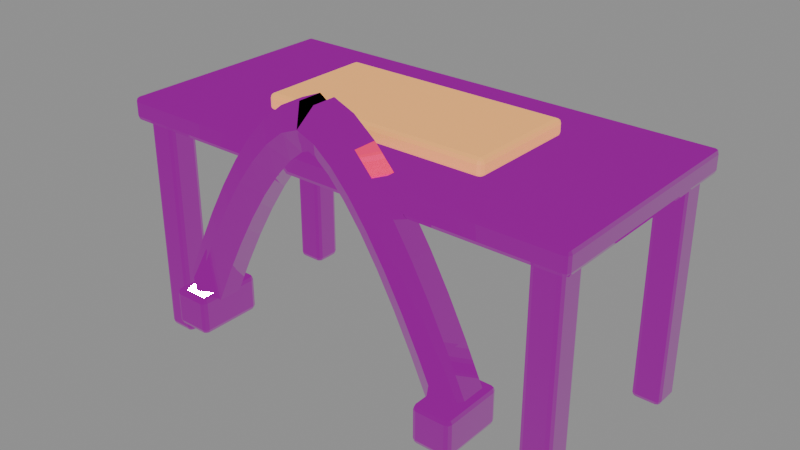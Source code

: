 # Source: altar.blend  (saved by Blender 5.0.119; exported with 4.5.12 LTS)
import bpy
from mathutils import Matrix  # noqa: F401  (used for matrix-valued properties, if any)

bpy.ops.wm.read_factory_settings(use_empty=True)
scene = bpy.context.scene
scene.name = 'Scene'

# ---- images (referenced by path relative to the original .blend; pixels are not part of the script)
import os
ASSET_DIR = os.environ.get("B2B_ASSET_DIR", "")  # directory of the original .blend (textures are referenced by path, not embedded)
HERE = os.path.dirname(os.path.abspath(__file__))  # packed textures are extracted next to this script under _unpacked/

def load_image(name, relpath, width, height, colorspace="sRGB"):
    """Load a texture the original file referenced (path relative to the .blend, or extracted next to this script)."""
    p = next((c for c in (os.path.join(HERE, relpath), os.path.join(ASSET_DIR, relpath)) if relpath and os.path.exists(c)), "")
    if p:
        img = bpy.data.images.load(p, check_existing=True)
        img.name = name
    else:  # same state as the original file: an image datablock whose file is absent (Cycles renders it pink)
        img = bpy.data.images.new(name, width, height)
        img.source = "FILE"
        img.filepath = "//" + (relpath or name)
    img.colorspace_settings.name = colorspace
    return img
img_iron_basecolor_png = load_image('iron_baseColor.png', 'iron_baseColor.png', 1024, 1024, 'sRGB')
img_iron_orm_png = load_image('iron_orm.png', 'iron_orm.png', 1024, 1024, 'Non-Color')
img_iron_normal_png = load_image('iron_normal.png', 'iron_normal.png', 1024, 1024, 'Non-Color')
img_basalt_basecolor_png = load_image('basalt_baseColor.png', 'basalt_baseColor.png', 1024, 1024, 'sRGB')
img_basalt_orm_png = load_image('basalt_orm.png', 'basalt_orm.png', 1024, 1024, 'Non-Color')
img_basalt_normal_png = load_image('basalt_normal.png', 'basalt_normal.png', 1024, 1024, 'Non-Color')
img_trim_basecolor_png = load_image('trim_baseColor.png', 'trim_baseColor.png', 1024, 1024, 'sRGB')
img_trim_orm_png = load_image('trim_orm.png', 'trim_orm.png', 1024, 1024, 'Non-Color')
img_trim_normal_png = load_image('trim_normal.png', 'trim_normal.png', 1024, 1024, 'Non-Color')

# ---- materials (node trees are filled in below, after node groups)
mat_riftspire_iron = bpy.data.materials.new('riftspire_iron')
mat_riftspire_basalt = bpy.data.materials.new('riftspire_basalt')
mat_riftspire_trim = bpy.data.materials.new('riftspire_trim')
mat_riftspire_glass = bpy.data.materials.new('riftspire_glass')

# ---- material node trees
mat_riftspire_iron.use_nodes = True; mat_riftspire_iron.node_tree.nodes.clear()
_N = mat_riftspire_iron.node_tree.nodes; _L = mat_riftspire_iron.node_tree.links
n0 = _N.new('ShaderNodeBsdfPrincipled'); n0.name = 'Principled BSDF'; n0.location = (-200, 100)
n1 = _N.new('ShaderNodeOutputMaterial'); n1.name = 'Material Output'; n1.location = (200, 100)
n2 = _N.new('ShaderNodeTexImage'); n2.name = 'Image Texture'; n2.location = (0, 0)
n2.image = img_iron_basecolor_png
n3 = _N.new('ShaderNodeTexImage'); n3.name = 'Image Texture.001'; n3.location = (0, 0)
n3.image = img_iron_orm_png
n4 = _N.new('ShaderNodeSeparateColor'); n4.name = 'Separate Color'; n4.location = (0, 0)
n5 = _N.new('ShaderNodeTexImage'); n5.name = 'Image Texture.002'; n5.location = (0, 0)
n5.image = img_iron_normal_png
n6 = _N.new('ShaderNodeNormalMap'); n6.name = 'Normal Map'; n6.location = (0, 0)
_L.new(n0.outputs[0], n1.inputs[0])
_L.new(n2.outputs[0], n0.inputs[0])
_L.new(n3.outputs[0], n4.inputs[0])
_L.new(n4.outputs[1], n0.inputs[2])
_L.new(n4.outputs[2], n0.inputs[1])
_L.new(n5.outputs[0], n6.inputs[1])
_L.new(n6.outputs[0], n0.inputs[5])
n1.is_active_output = True
mat_riftspire_basalt.use_nodes = True; mat_riftspire_basalt.node_tree.nodes.clear()
_N = mat_riftspire_basalt.node_tree.nodes; _L = mat_riftspire_basalt.node_tree.links
n0 = _N.new('ShaderNodeBsdfPrincipled'); n0.name = 'Principled BSDF'; n0.location = (-200, 100)
n1 = _N.new('ShaderNodeOutputMaterial'); n1.name = 'Material Output'; n1.location = (200, 100)
n2 = _N.new('ShaderNodeTexImage'); n2.name = 'Image Texture'; n2.location = (0, 0)
n2.image = img_basalt_basecolor_png
n3 = _N.new('ShaderNodeTexImage'); n3.name = 'Image Texture.001'; n3.location = (0, 0)
n3.image = img_basalt_orm_png
n4 = _N.new('ShaderNodeSeparateColor'); n4.name = 'Separate Color'; n4.location = (0, 0)
n5 = _N.new('ShaderNodeTexImage'); n5.name = 'Image Texture.002'; n5.location = (0, 0)
n5.image = img_basalt_normal_png
n6 = _N.new('ShaderNodeNormalMap'); n6.name = 'Normal Map'; n6.location = (0, 0)
_L.new(n0.outputs[0], n1.inputs[0])
_L.new(n2.outputs[0], n0.inputs[0])
_L.new(n3.outputs[0], n4.inputs[0])
_L.new(n4.outputs[1], n0.inputs[2])
_L.new(n4.outputs[2], n0.inputs[1])
_L.new(n5.outputs[0], n6.inputs[1])
_L.new(n6.outputs[0], n0.inputs[5])
n1.is_active_output = True
mat_riftspire_trim.use_nodes = True; mat_riftspire_trim.node_tree.nodes.clear()
_N = mat_riftspire_trim.node_tree.nodes; _L = mat_riftspire_trim.node_tree.links
n0 = _N.new('ShaderNodeBsdfPrincipled'); n0.name = 'Principled BSDF'; n0.location = (-200, 100)
n1 = _N.new('ShaderNodeOutputMaterial'); n1.name = 'Material Output'; n1.location = (200, 100)
n2 = _N.new('ShaderNodeTexImage'); n2.name = 'Image Texture'; n2.location = (0, 0)
n2.image = img_trim_basecolor_png
n3 = _N.new('ShaderNodeTexImage'); n3.name = 'Image Texture.001'; n3.location = (0, 0)
n3.image = img_trim_orm_png
n4 = _N.new('ShaderNodeSeparateColor'); n4.name = 'Separate Color'; n4.location = (0, 0)
n5 = _N.new('ShaderNodeTexImage'); n5.name = 'Image Texture.002'; n5.location = (0, 0)
n5.image = img_trim_normal_png
n6 = _N.new('ShaderNodeNormalMap'); n6.name = 'Normal Map'; n6.location = (0, 0)
_L.new(n0.outputs[0], n1.inputs[0])
_L.new(n2.outputs[0], n0.inputs[0])
_L.new(n3.outputs[0], n4.inputs[0])
_L.new(n4.outputs[1], n0.inputs[2])
_L.new(n4.outputs[2], n0.inputs[1])
_L.new(n5.outputs[0], n6.inputs[1])
_L.new(n6.outputs[0], n0.inputs[5])
n1.is_active_output = True
mat_riftspire_glass.use_nodes = True; mat_riftspire_glass.node_tree.nodes.clear()
_N = mat_riftspire_glass.node_tree.nodes; _L = mat_riftspire_glass.node_tree.links
n0 = _N.new('ShaderNodeBsdfPrincipled'); n0.name = 'Principled BSDF'; n0.location = (-200, 100)
n0.inputs[0].default_value = (0.5, 0.22, 0.06, 1.0)
n0.inputs[27].default_value = (0.5, 0.22, 0.06, 1.0)
n0.inputs[28].default_value = 1.4
n1 = _N.new('ShaderNodeOutputMaterial'); n1.name = 'Material Output'; n1.location = (200, 100)
_L.new(n0.outputs[0], n1.inputs[0])
n1.is_active_output = True

# ---- meshes
me_framed_furniture_leg_021 = bpy.data.meshes.new('framed_furniture_leg.021')
me_framed_furniture_leg_021.from_pydata([(-1.925, -0.925, 0.0), (-1.675, -0.925, 0.0), (-1.675, -0.675, 0.0), (-1.925, -0.675, 0.0), (-1.925, -0.925, 2.0), (-1.675, -0.925, 2.0), (-1.675, -0.675, 2.0), (-1.925, -0.675, 2.0)], [], [(3, 2, 1, 0), (0, 1, 5, 4), (1, 2, 6, 5), (2, 3, 7, 6), (3, 0, 4, 7), (4, 5, 6, 7)])
_uv = me_framed_furniture_leg_021.uv_layers.new(name='UVMap')
_uv.uv.foreach_set('vector', [-0.4812, -0.1688, -0.4187, -0.1688, -0.4187, -0.2313, -0.4812, -0.2313, -0.4812, 0.0, -0.4187, 0.0, -0.4187, 0.5, -0.4812, 0.5, -0.2313, 0.0, -0.1688, 0.0, -0.1688, 0.5, -0.2313, 0.5, -0.4187, 0.0, -0.4812, 0.0, -0.4812, 0.5, -0.4187, 0.5, -0.1688, 0.0, -0.2313, 0.0, -0.2313, 0.5, -0.1688, 0.5, -0.4812, -0.2313, -0.4187, -0.2313, -0.4187, -0.1688, -0.4812, -0.1688])
me_framed_furniture_leg_021.materials.append(mat_riftspire_iron)
me_framed_furniture_leg_021.update()
me_framed_furniture_leg_022 = bpy.data.meshes.new('framed_furniture_leg.022')
me_framed_furniture_leg_022.from_pydata([(-1.925, 0.675, 0.0), (-1.675, 0.675, 0.0), (-1.675, 0.925, 0.0), (-1.925, 0.925, 0.0), (-1.925, 0.675, 2.0), (-1.675, 0.675, 2.0), (-1.675, 0.925, 2.0), (-1.925, 0.925, 2.0)], [], [(3, 2, 1, 0), (0, 1, 5, 4), (1, 2, 6, 5), (2, 3, 7, 6), (3, 0, 4, 7), (4, 5, 6, 7)])
_uv = me_framed_furniture_leg_022.uv_layers.new(name='UVMap')
_uv.uv.foreach_set('vector', [-0.4812, 0.2313, -0.4187, 0.2313, -0.4187, 0.1688, -0.4812, 0.1688, -0.4812, 0.0, -0.4187, 0.0, -0.4187, 0.5, -0.4812, 0.5, 0.1688, 0.0, 0.2313, 0.0, 0.2313, 0.5, 0.1688, 0.5, -0.4187, 0.0, -0.4812, 0.0, -0.4812, 0.5, -0.4187, 0.5, 0.2313, 0.0, 0.1688, 0.0, 0.1688, 0.5, 0.2313, 0.5, -0.4812, 0.1688, -0.4187, 0.1688, -0.4187, 0.2313, -0.4812, 0.2313])
me_framed_furniture_leg_022.materials.append(mat_riftspire_iron)
me_framed_furniture_leg_022.update()
me_framed_furniture_leg_023 = bpy.data.meshes.new('framed_furniture_leg.023')
me_framed_furniture_leg_023.from_pydata([(1.675, -0.925, 0.0), (1.925, -0.925, 0.0), (1.925, -0.675, 0.0), (1.675, -0.675, 0.0), (1.675, -0.925, 2.0), (1.925, -0.925, 2.0), (1.925, -0.675, 2.0), (1.675, -0.675, 2.0)], [], [(3, 2, 1, 0), (0, 1, 5, 4), (1, 2, 6, 5), (2, 3, 7, 6), (3, 0, 4, 7), (4, 5, 6, 7)])
_uv = me_framed_furniture_leg_023.uv_layers.new(name='UVMap')
_uv.uv.foreach_set('vector', [0.4187, -0.1688, 0.4812, -0.1688, 0.4812, -0.2313, 0.4187, -0.2313, 0.4187, 0.0, 0.4812, 0.0, 0.4812, 0.5, 0.4187, 0.5, -0.2313, 0.0, -0.1688, 0.0, -0.1688, 0.5, -0.2313, 0.5, 0.4812, 0.0, 0.4187, 0.0, 0.4187, 0.5, 0.4812, 0.5, -0.1688, 0.0, -0.2313, 0.0, -0.2313, 0.5, -0.1688, 0.5, 0.4187, -0.2313, 0.4812, -0.2313, 0.4812, -0.1688, 0.4187, -0.1688])
me_framed_furniture_leg_023.materials.append(mat_riftspire_iron)
me_framed_furniture_leg_023.update()
me_framed_furniture_leg_024 = bpy.data.meshes.new('framed_furniture_leg.024')
me_framed_furniture_leg_024.from_pydata([(1.675, 0.675, 0.0), (1.925, 0.675, 0.0), (1.925, 0.925, 0.0), (1.675, 0.925, 0.0), (1.675, 0.675, 2.0), (1.925, 0.675, 2.0), (1.925, 0.925, 2.0), (1.675, 0.925, 2.0)], [], [(3, 2, 1, 0), (0, 1, 5, 4), (1, 2, 6, 5), (2, 3, 7, 6), (3, 0, 4, 7), (4, 5, 6, 7)])
_uv = me_framed_furniture_leg_024.uv_layers.new(name='UVMap')
_uv.uv.foreach_set('vector', [0.4187, 0.2313, 0.4812, 0.2313, 0.4812, 0.1688, 0.4187, 0.1688, 0.4187, 0.0, 0.4812, 0.0, 0.4812, 0.5, 0.4187, 0.5, 0.1688, 0.0, 0.2313, 0.0, 0.2313, 0.5, 0.1688, 0.5, 0.4812, 0.0, 0.4187, 0.0, 0.4187, 0.5, 0.4812, 0.5, 0.2313, 0.0, 0.1688, 0.0, 0.1688, 0.5, 0.2313, 0.5, 0.4187, 0.1688, 0.4812, 0.1688, 0.4812, 0.2313, 0.4187, 0.2313])
me_framed_furniture_leg_024.materials.append(mat_riftspire_iron)
me_framed_furniture_leg_024.update()
me_planked_surface_006 = bpy.data.meshes.new('planked_surface.006')
me_planked_surface_006.from_pydata([(-2.0, -1.0, 1.9), (2.0, -1.0, 1.9), (2.0, 1.0, 1.9), (-2.0, 1.0, 1.9), (-2.0, -1.0, 2.1), (2.0, -1.0, 2.1), (2.0, 1.0, 2.1), (-2.0, 1.0, 2.1)], [], [(3, 2, 1, 0), (0, 1, 5, 4), (1, 2, 6, 5), (2, 3, 7, 6), (3, 0, 4, 7), (4, 5, 6, 7)])
_uv = me_planked_surface_006.uv_layers.new(name='UVMap')
_uv.uv.foreach_set('vector', [-0.5, 0.25, 0.5, 0.25, 0.5, -0.25, -0.5, -0.25, -0.5, 0.475, 0.5, 0.475, 0.5, 0.525, -0.5, 0.525, -0.25, 0.475, 0.25, 0.475, 0.25, 0.525, -0.25, 0.525, 0.5, 0.475, -0.5, 0.475, -0.5, 0.525, 0.5, 0.525, 0.25, 0.475, -0.25, 0.475, -0.25, 0.525, 0.25, 0.525, -0.5, -0.25, 0.5, -0.25, 0.5, 0.25, -0.5, 0.25])
me_planked_surface_006.materials.append(mat_riftspire_basalt)
me_planked_surface_006.update()
me_recessed_arch_jamb = bpy.data.meshes.new('recessed_arch_jamb')
me_recessed_arch_jamb.from_pydata([(-1.36, -1.275, 0.4), (-1.04, -1.275, 0.4), (-1.04, -0.725, 0.4), (-1.36, -0.725, 0.4), (-1.36, -1.275, 0.72), (-1.04, -1.275, 0.72), (-1.04, -0.725, 0.72), (-1.36, -0.725, 0.72)], [], [(3, 2, 1, 0), (0, 1, 5, 4), (1, 2, 6, 5), (2, 3, 7, 6), (3, 0, 4, 7), (4, 5, 6, 7)])
_uv = me_recessed_arch_jamb.uv_layers.new(name='UVMap')
_uv.uv.foreach_set('vector', [-0.34, -0.1813, -0.26, -0.1813, -0.26, -0.3187, -0.34, -0.3187, -0.34, 0.1, -0.26, 0.1, -0.26, 0.18, -0.34, 0.18, -0.3187, 0.1, -0.1813, 0.1, -0.1813, 0.18, -0.3187, 0.18, -0.26, 0.1, -0.34, 0.1, -0.34, 0.18, -0.26, 0.18, -0.1813, 0.1, -0.3187, 0.1, -0.3187, 0.18, -0.1813, 0.18, -0.34, -0.3187, -0.26, -0.3187, -0.26, -0.1813, -0.34, -0.1813])
me_recessed_arch_jamb.materials.append(mat_riftspire_trim)
me_recessed_arch_jamb.update()
me_carved_arch_order = bpy.data.meshes.new('carved_arch_order')
me_carved_arch_order.from_pydata([(-1.2, -0.8, 0.72), (-1.357, -0.9, 0.7929), (-1.357, -1.1, 0.7929), (-1.2, -1.2, 0.72), (-1.043, -1.1, 0.6471), (-1.043, -0.9, 0.6471), (-1.05, -0.8, 1.043), (-1.206, -0.9, 1.119), (-1.206, -1.1, 1.119), (-1.05, -1.2, 1.043), (-0.8941, -1.1, 0.9677), (-0.8941, -0.9, 0.9677), (-0.9, -0.8, 1.34), (-1.053, -0.9, 1.421), (-1.053, -1.1, 1.421), (-0.9, -1.2, 1.34), (-0.747, -1.1, 1.259), (-0.747, -0.9, 1.259), (-0.75, -0.8, 1.608), (-0.899, -0.9, 1.696), (-0.899, -1.1, 1.696), (-0.75, -1.2, 1.608), (-0.601, -1.1, 1.52), (-0.601, -0.9, 1.52), (-0.6, -0.8, 1.846), (-0.7433, -0.9, 1.943), (-0.7433, -1.1, 1.943), (-0.6, -1.2, 1.846), (-0.4567, -1.1, 1.749), (-0.4567, -0.9, 1.749), (-0.45, -0.8, 2.05), (-0.5847, -0.9, 2.159), (-0.5847, -1.1, 2.159), (-0.45, -1.2, 2.05), (-0.3153, -1.1, 1.941), (-0.3153, -0.9, 1.941), (-0.3, -0.8, 2.217), (-0.4203, -0.9, 2.342), (-0.4203, -1.1, 2.342), (-0.3, -1.2, 2.217), (-0.1797, -1.1, 2.093), (-0.1797, -0.9, 2.093), (-0.15, -0.8, 2.34), (-0.2401, -0.9, 2.488), (-0.2401, -1.1, 2.488), (-0.15, -1.2, 2.34), (-0.05987, -1.1, 2.192), (-0.05987, -0.9, 2.192), (-3.725e-09, -0.8, 2.4), (-0.06461, -0.9, 2.561), (-0.06461, -1.1, 2.561), (3.725e-09, -1.2, 2.4), (0.06461, -1.1, 2.239), (0.06461, -0.9, 2.239)], [], [(0, 1, 7, 6), (1, 2, 8, 7), (2, 3, 9, 8), (3, 4, 10, 9), (4, 5, 11, 10), (5, 0, 6, 11), (6, 7, 13, 12), (7, 8, 14, 13), (8, 9, 15, 14), (9, 10, 16, 15), (10, 11, 17, 16), (11, 6, 12, 17), (12, 13, 19, 18), (13, 14, 20, 19), (14, 15, 21, 20), (15, 16, 22, 21), (16, 17, 23, 22), (17, 12, 18, 23), (18, 19, 25, 24), (19, 20, 26, 25), (20, 21, 27, 26), (21, 22, 28, 27), (22, 23, 29, 28), (23, 18, 24, 29), (24, 25, 31, 30), (25, 26, 32, 31), (26, 27, 33, 32), (27, 28, 34, 33), (28, 29, 35, 34), (29, 24, 30, 35), (30, 31, 37, 36), (31, 32, 38, 37), (32, 33, 39, 38), (33, 34, 40, 39), (34, 35, 41, 40), (35, 30, 36, 41), (36, 37, 43, 42), (37, 38, 44, 43), (38, 39, 45, 44), (39, 40, 46, 45), (40, 41, 47, 46), (41, 36, 42, 47), (42, 43, 49, 48), (43, 44, 50, 49), (44, 45, 51, 50), (45, 46, 52, 51), (46, 47, 53, 52), (47, 42, 48, 53)])
_uv = me_carved_arch_order.uv_layers.new(name='UVMap')
_uv.uv.foreach_set('vector', [-0.3, 0.18, -0.3393, 0.1982, -0.3015, 0.2797, -0.2625, 0.2608, -0.225, 0.1982, -0.275, 0.1982, -0.275, 0.2797, -0.225, 0.2797, -0.3393, 0.1982, -0.3, 0.18, -0.2625, 0.2608, -0.3015, 0.2797, -0.3, 0.18, -0.2607, 0.1618, -0.2235, 0.2419, -0.2625, 0.2608, -0.275, 0.1618, -0.225, 0.1618, -0.225, 0.2419, -0.275, 0.2419, -0.2607, 0.1618, -0.3, 0.18, -0.2625, 0.2608, -0.2235, 0.2419, -0.2625, 0.2608, -0.3015, 0.2797, -0.2632, 0.3552, -0.225, 0.3349, -0.225, 0.2797, -0.275, 0.2797, -0.275, 0.3552, -0.225, 0.3552, -0.3015, 0.2797, -0.2625, 0.2608, -0.225, 0.3349, -0.2632, 0.3552, -0.2625, 0.2608, -0.2235, 0.2419, -0.1868, 0.3146, -0.225, 0.3349, -0.275, 0.2419, -0.225, 0.2419, -0.225, 0.3146, -0.275, 0.3146, -0.2235, 0.2419, -0.2625, 0.2608, -0.225, 0.3349, -0.1868, 0.3146, -0.225, 0.3349, -0.2632, 0.3552, -0.2247, 0.4241, -0.1875, 0.402, -0.225, 0.3552, -0.275, 0.3552, -0.275, 0.4241, -0.225, 0.4241, -0.2632, 0.3552, -0.225, 0.3349, -0.1875, 0.402, -0.2247, 0.4241, -0.225, 0.3349, -0.1868, 0.3146, -0.1503, 0.3799, -0.1875, 0.402, -0.275, 0.3146, -0.225, 0.3146, -0.225, 0.3799, -0.275, 0.3799, -0.1868, 0.3146, -0.225, 0.3349, -0.1875, 0.402, -0.1503, 0.3799, -0.1875, 0.402, -0.2247, 0.4241, -0.1858, 0.4858, -0.15, 0.4615, -0.225, 0.4241, -0.275, 0.4241, -0.275, 0.4858, -0.225, 0.4858, -0.2247, 0.4241, -0.1875, 0.402, -0.15, 0.4615, -0.1858, 0.4858, -0.1875, 0.402, -0.1503, 0.3799, -0.1142, 0.4371, -0.15, 0.4615, -0.275, 0.3799, -0.225, 0.3799, -0.225, 0.4371, -0.275, 0.4371, -0.1503, 0.3799, -0.1875, 0.402, -0.15, 0.4615, -0.1142, 0.4371, -0.15, 0.4615, -0.1858, 0.4858, -0.1462, 0.5398, -0.1125, 0.5126, -0.225, 0.4858, -0.275, 0.4858, -0.275, 0.5398, -0.225, 0.5398, -0.1858, 0.4858, -0.15, 0.4615, -0.1125, 0.5126, -0.1462, 0.5398, -0.15, 0.4615, -0.1142, 0.4371, -0.07882, 0.4854, -0.1125, 0.5126, -0.275, 0.4371, -0.225, 0.4371, -0.225, 0.4854, -0.275, 0.4854, -0.1142, 0.4371, -0.15, 0.4615, -0.1125, 0.5126, -0.07882, 0.4854, -0.1125, 0.5126, -0.1462, 0.5398, -0.1051, 0.5855, -0.075, 0.5543, -0.225, 0.5398, -0.275, 0.5398, -0.275, 0.5855, -0.225, 0.5855, -0.1462, 0.5398, -0.1125, 0.5126, -0.075, 0.5543, -0.1051, 0.5855, -0.1125, 0.5126, -0.07882, 0.4854, -0.04493, 0.5231, -0.075, 0.5543, -0.275, 0.4854, -0.225, 0.4854, -0.225, 0.5231, -0.275, 0.5231, -0.07882, 0.4854, -0.1125, 0.5126, -0.075, 0.5543, -0.04493, 0.5231, -0.075, 0.5543, -0.1051, 0.5855, -0.06003, 0.6219, -0.0375, 0.5849, -0.1051, -0.225, -0.1051, -0.275, -0.06003, -0.275, -0.06003, -0.225, -0.1051, 0.5855, -0.075, 0.5543, -0.0375, 0.5849, -0.06003, 0.6219, -0.075, 0.5543, -0.04493, 0.5231, -0.01497, 0.5479, -0.0375, 0.5849, -0.04493, -0.275, -0.04493, -0.225, -0.01497, -0.225, -0.01497, -0.275, -0.04493, 0.5231, -0.075, 0.5543, -0.0375, 0.5849, -0.01497, 0.5479, -0.0375, 0.5849, -0.06003, 0.6219, -0.01615, 0.6402, -9.313e-10, 0.6, -0.06003, -0.225, -0.06003, -0.275, -0.01615, -0.275, -0.01615, -0.225, -0.06003, 0.6219, -0.0375, 0.5849, 9.313e-10, 0.6, -0.01615, 0.6402, -0.0375, 0.5849, -0.01497, 0.5479, 0.01615, 0.5598, 9.313e-10, 0.6, -0.01497, -0.275, -0.01497, -0.225, 0.01615, -0.225, 0.01615, -0.275, -0.01497, 0.5479, -0.0375, 0.5849, -9.313e-10, 0.6, 0.01615, 0.5598])
me_carved_arch_order.materials.append(mat_riftspire_trim)
me_carved_arch_order.update()
me_recessed_arch_jamb_001 = bpy.data.meshes.new('recessed_arch_jamb.001')
me_recessed_arch_jamb_001.from_pydata([(1.04, -1.275, 0.4), (1.36, -1.275, 0.4), (1.36, -0.725, 0.4), (1.04, -0.725, 0.4), (1.04, -1.275, 0.72), (1.36, -1.275, 0.72), (1.36, -0.725, 0.72), (1.04, -0.725, 0.72)], [], [(3, 2, 1, 0), (0, 1, 5, 4), (1, 2, 6, 5), (2, 3, 7, 6), (3, 0, 4, 7), (4, 5, 6, 7)])
_uv = me_recessed_arch_jamb_001.uv_layers.new(name='UVMap')
_uv.uv.foreach_set('vector', [0.26, -0.1813, 0.34, -0.1813, 0.34, -0.3187, 0.26, -0.3187, 0.26, 0.1, 0.34, 0.1, 0.34, 0.18, 0.26, 0.18, -0.3187, 0.1, -0.1813, 0.1, -0.1813, 0.18, -0.3187, 0.18, 0.34, 0.1, 0.26, 0.1, 0.26, 0.18, 0.34, 0.18, -0.1813, 0.1, -0.3187, 0.1, -0.3187, 0.18, -0.1813, 0.18, 0.26, -0.3187, 0.34, -0.3187, 0.34, -0.1813, 0.26, -0.1813])
me_recessed_arch_jamb_001.materials.append(mat_riftspire_trim)
me_recessed_arch_jamb_001.update()
me_carved_arch_order_001 = bpy.data.meshes.new('carved_arch_order.001')
me_carved_arch_order_001.from_pydata([(1.2, -1.2, 0.72), (1.357, -1.1, 0.7929), (1.357, -0.9, 0.7929), (1.2, -0.8, 0.72), (1.043, -0.9, 0.6471), (1.043, -1.1, 0.6471), (1.05, -1.2, 1.043), (1.206, -1.1, 1.119), (1.206, -0.9, 1.119), (1.05, -0.8, 1.043), (0.8941, -0.9, 0.9677), (0.8941, -1.1, 0.9677), (0.9, -1.2, 1.34), (1.053, -1.1, 1.421), (1.053, -0.9, 1.421), (0.9, -0.8, 1.34), (0.747, -0.9, 1.259), (0.747, -1.1, 1.259), (0.75, -1.2, 1.608), (0.899, -1.1, 1.696), (0.899, -0.9, 1.696), (0.75, -0.8, 1.608), (0.601, -0.9, 1.52), (0.601, -1.1, 1.52), (0.6, -1.2, 1.846), (0.7433, -1.1, 1.943), (0.7433, -0.9, 1.943), (0.6, -0.8, 1.846), (0.4567, -0.9, 1.749), (0.4567, -1.1, 1.749), (0.45, -1.2, 2.05), (0.5847, -1.1, 2.159), (0.5847, -0.9, 2.159), (0.45, -0.8, 2.05), (0.3153, -0.9, 1.941), (0.3153, -1.1, 1.941), (0.3, -1.2, 2.217), (0.4203, -1.1, 2.342), (0.4203, -0.9, 2.342), (0.3, -0.8, 2.217), (0.1797, -0.9, 2.093), (0.1797, -1.1, 2.093), (0.15, -1.2, 2.34), (0.2401, -1.1, 2.488), (0.2401, -0.9, 2.488), (0.15, -0.8, 2.34), (0.05987, -0.9, 2.192), (0.05987, -1.1, 2.192), (-3.725e-09, -1.2, 2.4), (0.06461, -1.1, 2.561), (0.06461, -0.9, 2.561), (3.725e-09, -0.8, 2.4), (-0.06461, -0.9, 2.239), (-0.06461, -1.1, 2.239)], [], [(0, 1, 7, 6), (1, 2, 8, 7), (2, 3, 9, 8), (3, 4, 10, 9), (4, 5, 11, 10), (5, 0, 6, 11), (6, 7, 13, 12), (7, 8, 14, 13), (8, 9, 15, 14), (9, 10, 16, 15), (10, 11, 17, 16), (11, 6, 12, 17), (12, 13, 19, 18), (13, 14, 20, 19), (14, 15, 21, 20), (15, 16, 22, 21), (16, 17, 23, 22), (17, 12, 18, 23), (18, 19, 25, 24), (19, 20, 26, 25), (20, 21, 27, 26), (21, 22, 28, 27), (22, 23, 29, 28), (23, 18, 24, 29), (24, 25, 31, 30), (25, 26, 32, 31), (26, 27, 33, 32), (27, 28, 34, 33), (28, 29, 35, 34), (29, 24, 30, 35), (30, 31, 37, 36), (31, 32, 38, 37), (32, 33, 39, 38), (33, 34, 40, 39), (34, 35, 41, 40), (35, 30, 36, 41), (36, 37, 43, 42), (37, 38, 44, 43), (38, 39, 45, 44), (39, 40, 46, 45), (40, 41, 47, 46), (41, 36, 42, 47), (42, 43, 49, 48), (43, 44, 50, 49), (44, 45, 51, 50), (45, 46, 52, 51), (46, 47, 53, 52), (47, 42, 48, 53)])
_uv = me_carved_arch_order_001.uv_layers.new(name='UVMap')
_uv.uv.foreach_set('vector', [0.3, 0.18, 0.3393, 0.1982, 0.3015, 0.2797, 0.2625, 0.2608, -0.275, 0.1982, -0.225, 0.1982, -0.225, 0.2797, -0.275, 0.2797, 0.3393, 0.1982, 0.3, 0.18, 0.2625, 0.2608, 0.3015, 0.2797, 0.3, 0.18, 0.2607, 0.1618, 0.2235, 0.2419, 0.2625, 0.2608, -0.225, 0.1618, -0.275, 0.1618, -0.275, 0.2419, -0.225, 0.2419, 0.2607, 0.1618, 0.3, 0.18, 0.2625, 0.2608, 0.2235, 0.2419, 0.2625, 0.2608, 0.3015, 0.2797, 0.2632, 0.3552, 0.225, 0.3349, -0.275, 0.2797, -0.225, 0.2797, -0.225, 0.3552, -0.275, 0.3552, 0.3015, 0.2797, 0.2625, 0.2608, 0.225, 0.3349, 0.2632, 0.3552, 0.2625, 0.2608, 0.2235, 0.2419, 0.1868, 0.3146, 0.225, 0.3349, -0.225, 0.2419, -0.275, 0.2419, -0.275, 0.3146, -0.225, 0.3146, 0.2235, 0.2419, 0.2625, 0.2608, 0.225, 0.3349, 0.1868, 0.3146, 0.225, 0.3349, 0.2632, 0.3552, 0.2247, 0.4241, 0.1875, 0.402, -0.275, 0.3552, -0.225, 0.3552, -0.225, 0.4241, -0.275, 0.4241, 0.2632, 0.3552, 0.225, 0.3349, 0.1875, 0.402, 0.2247, 0.4241, 0.225, 0.3349, 0.1868, 0.3146, 0.1503, 0.3799, 0.1875, 0.402, -0.225, 0.3146, -0.275, 0.3146, -0.275, 0.3799, -0.225, 0.3799, 0.1868, 0.3146, 0.225, 0.3349, 0.1875, 0.402, 0.1503, 0.3799, 0.1875, 0.402, 0.2247, 0.4241, 0.1858, 0.4858, 0.15, 0.4615, -0.275, 0.4241, -0.225, 0.4241, -0.225, 0.4858, -0.275, 0.4858, 0.2247, 0.4241, 0.1875, 0.402, 0.15, 0.4615, 0.1858, 0.4858, 0.1875, 0.402, 0.1503, 0.3799, 0.1142, 0.4371, 0.15, 0.4615, -0.225, 0.3799, -0.275, 0.3799, -0.275, 0.4371, -0.225, 0.4371, 0.1503, 0.3799, 0.1875, 0.402, 0.15, 0.4615, 0.1142, 0.4371, 0.15, 0.4615, 0.1858, 0.4858, 0.1462, 0.5398, 0.1125, 0.5126, -0.275, 0.4858, -0.225, 0.4858, -0.225, 0.5398, -0.275, 0.5398, 0.1858, 0.4858, 0.15, 0.4615, 0.1125, 0.5126, 0.1462, 0.5398, 0.15, 0.4615, 0.1142, 0.4371, 0.07882, 0.4854, 0.1125, 0.5126, -0.225, 0.4371, -0.275, 0.4371, -0.275, 0.4854, -0.225, 0.4854, 0.1142, 0.4371, 0.15, 0.4615, 0.1125, 0.5126, 0.07882, 0.4854, 0.1125, 0.5126, 0.1462, 0.5398, 0.1051, 0.5855, 0.075, 0.5543, -0.275, 0.5398, -0.225, 0.5398, -0.225, 0.5855, -0.275, 0.5855, 0.1462, 0.5398, 0.1125, 0.5126, 0.075, 0.5543, 0.1051, 0.5855, 0.1125, 0.5126, 0.07882, 0.4854, 0.04493, 0.5231, 0.075, 0.5543, -0.225, 0.4854, -0.275, 0.4854, -0.275, 0.5231, -0.225, 0.5231, 0.07882, 0.4854, 0.1125, 0.5126, 0.075, 0.5543, 0.04493, 0.5231, 0.075, 0.5543, 0.1051, 0.5855, 0.06003, 0.6219, 0.0375, 0.5849, 0.1051, -0.275, 0.1051, -0.225, 0.06003, -0.225, 0.06003, -0.275, 0.1051, 0.5855, 0.075, 0.5543, 0.0375, 0.5849, 0.06003, 0.6219, 0.075, 0.5543, 0.04493, 0.5231, 0.01497, 0.5479, 0.0375, 0.5849, 0.04493, -0.225, 0.04493, -0.275, 0.01497, -0.275, 0.01497, -0.225, 0.04493, 0.5231, 0.075, 0.5543, 0.0375, 0.5849, 0.01497, 0.5479, 0.0375, 0.5849, 0.06003, 0.6219, 0.01615, 0.6402, -9.313e-10, 0.6, 0.06003, -0.275, 0.06003, -0.225, 0.01615, -0.225, 0.01615, -0.275, 0.06003, 0.6219, 0.0375, 0.5849, 9.313e-10, 0.6, 0.01615, 0.6402, 0.0375, 0.5849, 0.01497, 0.5479, -0.01615, 0.5598, 9.313e-10, 0.6, 0.01497, -0.225, 0.01497, -0.275, -0.01615, -0.275, -0.01615, -0.225, 0.01497, 0.5479, 0.0375, 0.5849, -9.313e-10, 0.6, -0.01615, 0.5598])
me_carved_arch_order_001.materials.append(mat_riftspire_trim)
me_carved_arch_order_001.update()
me_coals = bpy.data.meshes.new('coals')
me_coals.from_pydata([(-1.0, -0.5, 2.075), (1.0, -0.5, 2.075), (1.0, 0.5, 2.075), (-1.0, 0.5, 2.075), (-1.0, -0.5, 2.225), (1.0, -0.5, 2.225), (1.0, 0.5, 2.225), (-1.0, 0.5, 2.225)], [], [(3, 2, 1, 0), (0, 1, 5, 4), (1, 2, 6, 5), (2, 3, 7, 6), (3, 0, 4, 7), (4, 5, 6, 7)])
_uv = me_coals.uv_layers.new(name='UVMap')
_uv.uv.foreach_set('vector', [-0.25, 0.125, 0.25, 0.125, 0.25, -0.125, -0.25, -0.125, -0.25, 0.5188, 0.25, 0.5188, 0.25, 0.5562, -0.25, 0.5562, -0.125, 0.5188, 0.125, 0.5188, 0.125, 0.5562, -0.125, 0.5562, 0.25, 0.5188, -0.25, 0.5188, -0.25, 0.5562, 0.25, 0.5562, 0.125, 0.5188, -0.125, 0.5188, -0.125, 0.5562, 0.125, 0.5562, -0.25, -0.125, 0.25, -0.125, 0.25, 0.125, -0.25, 0.125])
me_coals.materials.append(mat_riftspire_glass)
me_coals.update()

# ---- objects
ob_framed_furniture_leg = bpy.data.objects.new('framed_furniture_leg', me_framed_furniture_leg_021)
ob_framed_furniture_leg_001 = bpy.data.objects.new('framed_furniture_leg.001', me_framed_furniture_leg_022)
ob_framed_furniture_leg_002 = bpy.data.objects.new('framed_furniture_leg.002', me_framed_furniture_leg_023)
ob_framed_furniture_leg_003 = bpy.data.objects.new('framed_furniture_leg.003', me_framed_furniture_leg_024)
ob_planked_surface = bpy.data.objects.new('planked_surface', me_planked_surface_006)
ob_recessed_arch_jamb = bpy.data.objects.new('recessed_arch_jamb', me_recessed_arch_jamb)
ob_carved_arch_order = bpy.data.objects.new('carved_arch_order', me_carved_arch_order)
ob_recessed_arch_jamb_001 = bpy.data.objects.new('recessed_arch_jamb.001', me_recessed_arch_jamb_001)
ob_carved_arch_order_001 = bpy.data.objects.new('carved_arch_order.001', me_carved_arch_order_001)
ob_coals = bpy.data.objects.new('coals', me_coals)

# ---- transforms, parenting, visibility, modifiers, constraints
ob_framed_furniture_leg.location = (0.0, 0.0, 0.0)
_m = ob_framed_furniture_leg.modifiers.new('worn_cut_edges', 'BEVEL')
_m.width = 0.04
_m.width_pct = 0.04
_m.segments = 2
ob_framed_furniture_leg_001.location = (0.0, 0.0, 0.0)
_m = ob_framed_furniture_leg_001.modifiers.new('worn_cut_edges', 'BEVEL')
_m.width = 0.04
_m.width_pct = 0.04
_m.segments = 2
ob_framed_furniture_leg_002.location = (0.0, 0.0, 0.0)
_m = ob_framed_furniture_leg_002.modifiers.new('worn_cut_edges', 'BEVEL')
_m.width = 0.04
_m.width_pct = 0.04
_m.segments = 2
ob_framed_furniture_leg_003.location = (0.0, 0.0, 0.0)
_m = ob_framed_furniture_leg_003.modifiers.new('worn_cut_edges', 'BEVEL')
_m.width = 0.04
_m.width_pct = 0.04
_m.segments = 2
ob_planked_surface.location = (0.0, 0.0, 0.0)
_m = ob_planked_surface.modifiers.new('worn_cut_edges', 'BEVEL')
_m.width = 0.04
_m.width_pct = 0.04
_m.segments = 2
ob_recessed_arch_jamb.location = (0.0, 0.0, 0.0)
_m = ob_recessed_arch_jamb.modifiers.new('worn_cut_edges', 'BEVEL')
_m.width = 0.04
_m.width_pct = 0.04
_m.segments = 2
ob_carved_arch_order.location = (0.0, 0.0, 0.0)
ob_recessed_arch_jamb_001.location = (0.0, 0.0, 0.0)
_m = ob_recessed_arch_jamb_001.modifiers.new('worn_cut_edges', 'BEVEL')
_m.width = 0.04
_m.width_pct = 0.04
_m.segments = 2
ob_carved_arch_order_001.location = (0.0, 0.0, 0.0)
ob_coals.location = (0.0, 0.0, 0.0)
_m = ob_coals.modifiers.new('worn_cut_edges', 'BEVEL')
_m.width = 0.04
_m.width_pct = 0.04
_m.segments = 2

# ---- collection membership
scene.collection.objects.link(ob_framed_furniture_leg)
scene.collection.objects.link(ob_framed_furniture_leg_001)
scene.collection.objects.link(ob_framed_furniture_leg_002)
scene.collection.objects.link(ob_framed_furniture_leg_003)
scene.collection.objects.link(ob_planked_surface)
scene.collection.objects.link(ob_recessed_arch_jamb)
scene.collection.objects.link(ob_carved_arch_order)
scene.collection.objects.link(ob_recessed_arch_jamb_001)
scene.collection.objects.link(ob_carved_arch_order_001)
scene.collection.objects.link(ob_coals)

# ---- scene / render settings (as saved in the file)
scene.frame_start = 1; scene.frame_end = 250; scene.frame_set(1)
scene.render.engine = 'BLENDER_EEVEE_NEXT'
scene.render.bake_bias = 0.0
scene.render.bake_samples = 0
scene.cycles.sampling_pattern = 'TABULATED_SOBOL'
scene.eevee.use_volume_custom_range = False
bpy.context.view_layer.update()

# ---- added for rendering (the .blend has no active camera and no usable light): camera, sun + grey world if the file has none
cam_auto = bpy.data.cameras.new('AutoCamera')
cam_auto.lens = 50.0
cam_auto.sensor_width = 36.0
cam_auto.clip_end = 1000.0
ob_auto_camera = bpy.data.objects.new('AutoCamera', cam_auto)
scene.collection.objects.link(ob_auto_camera)
ob_auto_camera.location = (4.87241, -5.9844, 5.17828)
ob_auto_camera.rotation_euler = (1.09748, -7.21219e-08, 0.694738)
scene.camera = ob_auto_camera
light_auto_sun = bpy.data.lights.new('AutoSun', 'SUN')
light_auto_sun.energy = 3.0
light_auto_sun.angle = 0.0523599
ob_auto_sun = bpy.data.objects.new('AutoSun', light_auto_sun)
scene.collection.objects.link(ob_auto_sun)
ob_auto_sun.rotation_euler = (0.872665, 0.174533, 0.523599)
if scene.world is None:
    world_auto = bpy.data.worlds.new('AutoWorld')
    world_auto.color = (0.3, 0.3, 0.3)
    scene.world = world_auto
bpy.context.view_layer.update()
